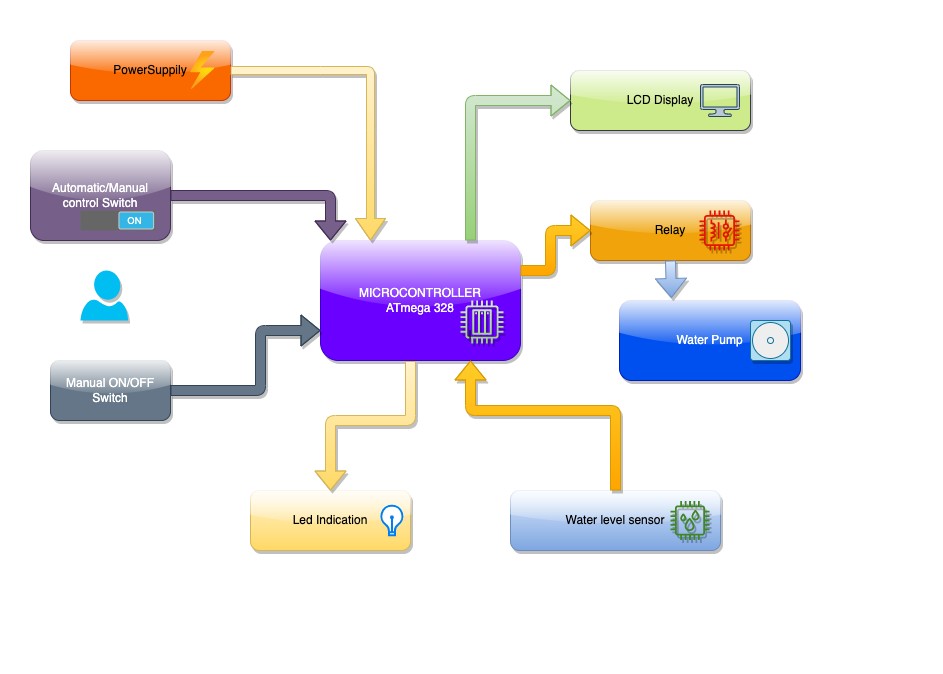

The diagram above was exported from draw.io. Its source (the exported page's mxGraphModel, read from the mxfile embedded in the PNG):
<mxGraphModel dx="946" dy="519" grid="1" gridSize="10" guides="1" tooltips="1" connect="1" arrows="1" fold="1" page="1" pageScale="1" pageWidth="850" pageHeight="1100" math="0" shadow="0">
  <root>
    <mxCell id="0" />
    <mxCell id="1" parent="0" />
    <mxCell id="CBrYF3g5TkuI-6G6drwT-1" value="MICROCONTROLLER&lt;br&gt;ATmega 328" style="rounded=1;whiteSpace=wrap;html=1;shadow=1;glass=1;fillColor=#6a00ff;strokeColor=#3700CC;fontColor=#ffffff;" vertex="1" parent="1">
      <mxGeometry x="320" y="240" width="200" height="120" as="geometry" />
    </mxCell>
    <mxCell id="CBrYF3g5TkuI-6G6drwT-2" value="PowerSuppily" style="rounded=1;whiteSpace=wrap;html=1;shadow=1;sketch=0;glass=1;fillColor=#fa6800;fontColor=#000000;strokeColor=#C73500;" vertex="1" parent="1">
      <mxGeometry x="70" y="40" width="160" height="60" as="geometry" />
    </mxCell>
    <mxCell id="CBrYF3g5TkuI-6G6drwT-4" value="" style="shape=flexArrow;endArrow=classic;html=1;rounded=1;width=8;endSize=6.83;exitX=1;exitY=0.5;exitDx=0;exitDy=0;entryX=0.25;entryY=0;entryDx=0;entryDy=0;endWidth=21;shadow=1;fillColor=#fff2cc;gradientColor=#ffd966;strokeColor=#d6b656;" edge="1" parent="1" source="CBrYF3g5TkuI-6G6drwT-2" target="CBrYF3g5TkuI-6G6drwT-1">
      <mxGeometry width="50" height="50" relative="1" as="geometry">
        <mxPoint x="390" y="280" as="sourcePoint" />
        <mxPoint x="420" y="150" as="targetPoint" />
        <Array as="points">
          <mxPoint x="320" y="70" />
          <mxPoint x="370" y="70" />
          <mxPoint x="370" y="130" />
        </Array>
      </mxGeometry>
    </mxCell>
    <mxCell id="CBrYF3g5TkuI-6G6drwT-5" value="Automatic/Manual&lt;br&gt;control Switch" style="rounded=1;whiteSpace=wrap;html=1;shadow=1;glass=1;sketch=0;fillColor=#76608a;fontColor=#ffffff;strokeColor=#432D57;" vertex="1" parent="1">
      <mxGeometry x="30" y="150" width="140" height="90" as="geometry" />
    </mxCell>
    <mxCell id="CBrYF3g5TkuI-6G6drwT-6" value="" style="shape=flexArrow;endArrow=classic;html=1;rounded=1;exitX=1;exitY=0.5;exitDx=0;exitDy=0;entryX=0.05;entryY=0;entryDx=0;entryDy=0;entryPerimeter=0;shadow=1;sketch=0;fillColor=#76608a;strokeColor=#432D57;" edge="1" parent="1" source="CBrYF3g5TkuI-6G6drwT-5" target="CBrYF3g5TkuI-6G6drwT-1">
      <mxGeometry width="50" height="50" relative="1" as="geometry">
        <mxPoint x="320" y="280" as="sourcePoint" />
        <mxPoint x="370" y="230" as="targetPoint" />
        <Array as="points">
          <mxPoint x="330" y="195" />
        </Array>
      </mxGeometry>
    </mxCell>
    <mxCell id="CBrYF3g5TkuI-6G6drwT-7" value="" style="sketch=0;outlineConnect=0;dashed=0;verticalLabelPosition=bottom;verticalAlign=top;align=center;html=1;fontSize=12;fontStyle=0;aspect=fixed;pointerEvents=1;shape=mxgraph.aws4.iot_thing_plc;rounded=1;shadow=1;glass=1;fillColor=#d5e8d4;gradientColor=#97d077;strokeColor=#82b366;" vertex="1" parent="1">
      <mxGeometry x="460" y="300" width="43" height="43" as="geometry" />
    </mxCell>
    <mxCell id="CBrYF3g5TkuI-6G6drwT-8" value="" style="verticalLabelPosition=bottom;html=1;verticalAlign=top;align=center;strokeColor=none;fillColor=#00BEF2;shape=mxgraph.azure.user;rounded=1;shadow=1;glass=1;sketch=0;" vertex="1" parent="1">
      <mxGeometry x="80" y="270" width="47.5" height="50" as="geometry" />
    </mxCell>
    <mxCell id="CBrYF3g5TkuI-6G6drwT-9" value="Manual ON/OFF&lt;br&gt;Switch" style="rounded=1;whiteSpace=wrap;html=1;shadow=1;glass=1;sketch=0;fillColor=#647687;fontColor=#ffffff;strokeColor=#314354;" vertex="1" parent="1">
      <mxGeometry x="50" y="360" width="120" height="60" as="geometry" />
    </mxCell>
    <mxCell id="CBrYF3g5TkuI-6G6drwT-10" value="" style="shape=flexArrow;endArrow=classic;html=1;rounded=1;shadow=1;sketch=0;exitX=1;exitY=0.5;exitDx=0;exitDy=0;entryX=0;entryY=0.75;entryDx=0;entryDy=0;fillColor=#647687;strokeColor=#314354;" edge="1" parent="1" source="CBrYF3g5TkuI-6G6drwT-9" target="CBrYF3g5TkuI-6G6drwT-1">
      <mxGeometry width="50" height="50" relative="1" as="geometry">
        <mxPoint x="320" y="450" as="sourcePoint" />
        <mxPoint x="370" y="400" as="targetPoint" />
        <Array as="points">
          <mxPoint x="260" y="390" />
          <mxPoint x="260" y="330" />
        </Array>
      </mxGeometry>
    </mxCell>
    <mxCell id="CBrYF3g5TkuI-6G6drwT-11" value="LCD Display" style="rounded=1;whiteSpace=wrap;html=1;shadow=1;glass=1;sketch=0;fillColor=#cdeb8b;strokeColor=#36393d;" vertex="1" parent="1">
      <mxGeometry x="570" y="70" width="180" height="60" as="geometry" />
    </mxCell>
    <mxCell id="CBrYF3g5TkuI-6G6drwT-12" value="" style="shape=flexArrow;endArrow=classic;html=1;rounded=1;shadow=1;sketch=0;exitX=0.75;exitY=0;exitDx=0;exitDy=0;entryX=0;entryY=0.5;entryDx=0;entryDy=0;fillColor=#d5e8d4;gradientColor=#97d077;strokeColor=#82b366;" edge="1" parent="1" source="CBrYF3g5TkuI-6G6drwT-1" target="CBrYF3g5TkuI-6G6drwT-11">
      <mxGeometry width="50" height="50" relative="1" as="geometry">
        <mxPoint x="320" y="210" as="sourcePoint" />
        <mxPoint x="460" y="210" as="targetPoint" />
        <Array as="points">
          <mxPoint x="470" y="100" />
        </Array>
      </mxGeometry>
    </mxCell>
    <mxCell id="CBrYF3g5TkuI-6G6drwT-13" value="" style="sketch=0;pointerEvents=1;shadow=0;dashed=0;html=1;strokeColor=#23445d;fillColor=#bac8d3;labelPosition=center;verticalLabelPosition=bottom;verticalAlign=top;outlineConnect=0;align=center;shape=mxgraph.office.devices.lcd_monitor;rounded=1;glass=1;" vertex="1" parent="1">
      <mxGeometry x="700" y="84" width="39" height="32" as="geometry" />
    </mxCell>
    <mxCell id="CBrYF3g5TkuI-6G6drwT-14" value="" style="verticalLabelPosition=bottom;verticalAlign=top;html=1;shadow=0;dashed=0;strokeWidth=1;shape=mxgraph.android.switch_on;fillColor=#666666;sketch=0;rounded=1;glass=1;" vertex="1" parent="1">
      <mxGeometry x="80" y="210" width="75" height="20" as="geometry" />
    </mxCell>
    <mxCell id="CBrYF3g5TkuI-6G6drwT-15" value="" style="aspect=fixed;html=1;points=[];align=center;image;fontSize=12;image=img/lib/azure2/general/Power.svg;rounded=1;shadow=1;glass=1;sketch=0;" vertex="1" parent="1">
      <mxGeometry x="190" y="51" width="24.59" height="38" as="geometry" />
    </mxCell>
    <mxCell id="CBrYF3g5TkuI-6G6drwT-16" value="Led Indication" style="rounded=1;whiteSpace=wrap;html=1;shadow=1;glass=1;sketch=0;fillColor=#fff2cc;strokeColor=#d6b656;gradientColor=#ffd966;" vertex="1" parent="1">
      <mxGeometry x="250" y="490" width="160" height="60" as="geometry" />
    </mxCell>
    <mxCell id="CBrYF3g5TkuI-6G6drwT-17" value="" style="shape=flexArrow;endArrow=classic;html=1;rounded=1;shadow=1;sketch=0;exitX=0.45;exitY=1.004;exitDx=0;exitDy=0;entryX=0.5;entryY=0;entryDx=0;entryDy=0;exitPerimeter=0;fillColor=#fff2cc;gradientColor=#ffd966;strokeColor=#d6b656;" edge="1" parent="1" source="CBrYF3g5TkuI-6G6drwT-1" target="CBrYF3g5TkuI-6G6drwT-16">
      <mxGeometry width="50" height="50" relative="1" as="geometry">
        <mxPoint x="340" y="460" as="sourcePoint" />
        <mxPoint x="390" y="410" as="targetPoint" />
        <Array as="points">
          <mxPoint x="410" y="420" />
          <mxPoint x="330" y="420" />
        </Array>
      </mxGeometry>
    </mxCell>
    <mxCell id="CBrYF3g5TkuI-6G6drwT-18" value="" style="html=1;verticalLabelPosition=bottom;align=center;labelBackgroundColor=#ffffff;verticalAlign=top;strokeWidth=2;strokeColor=#0080F0;shadow=0;dashed=0;shape=mxgraph.ios7.icons.lightbulb;rounded=1;glass=1;sketch=0;" vertex="1" parent="1">
      <mxGeometry x="380" y="505.15" width="22.8" height="29.7" as="geometry" />
    </mxCell>
    <mxCell id="CBrYF3g5TkuI-6G6drwT-40" value="Water level sensor" style="rounded=1;whiteSpace=wrap;html=1;shadow=1;glass=1;sketch=0;fillColor=#dae8fc;gradientColor=#7ea6e0;strokeColor=#6c8ebf;" vertex="1" parent="1">
      <mxGeometry x="510" y="490" width="210" height="60" as="geometry" />
    </mxCell>
    <mxCell id="CBrYF3g5TkuI-6G6drwT-41" value="" style="sketch=0;outlineConnect=0;fontColor=#232F3E;gradientColor=none;fillColor=#3F8624;strokeColor=none;dashed=0;verticalLabelPosition=bottom;verticalAlign=top;align=center;html=1;fontSize=12;fontStyle=0;aspect=fixed;pointerEvents=1;shape=mxgraph.aws4.iot_thing_humidity_sensor;rounded=1;shadow=1;glass=1;" vertex="1" parent="1">
      <mxGeometry x="670" y="500.5" width="39" height="39" as="geometry" />
    </mxCell>
    <mxCell id="CBrYF3g5TkuI-6G6drwT-42" value="" style="shape=flexArrow;endArrow=classic;html=1;rounded=1;shadow=1;sketch=0;exitX=0.5;exitY=0;exitDx=0;exitDy=0;entryX=0.75;entryY=1;entryDx=0;entryDy=0;fillColor=#ffcd28;gradientColor=#ffa500;strokeColor=#d79b00;" edge="1" parent="1" source="CBrYF3g5TkuI-6G6drwT-40" target="CBrYF3g5TkuI-6G6drwT-1">
      <mxGeometry width="50" height="50" relative="1" as="geometry">
        <mxPoint x="350" y="410" as="sourcePoint" />
        <mxPoint x="400" y="360" as="targetPoint" />
        <Array as="points">
          <mxPoint x="615" y="410" />
          <mxPoint x="470" y="410" />
        </Array>
      </mxGeometry>
    </mxCell>
    <mxCell id="CBrYF3g5TkuI-6G6drwT-43" value="Relay" style="rounded=1;whiteSpace=wrap;html=1;shadow=1;glass=1;sketch=0;fillColor=#f0a30a;fontColor=#000000;strokeColor=#BD7000;" vertex="1" parent="1">
      <mxGeometry x="590" y="200" width="160" height="60" as="geometry" />
    </mxCell>
    <mxCell id="CBrYF3g5TkuI-6G6drwT-44" value="" style="sketch=0;outlineConnect=0;fontColor=#ffffff;fillColor=#e51400;strokeColor=#B20000;dashed=0;verticalLabelPosition=bottom;verticalAlign=top;align=center;html=1;fontSize=12;fontStyle=0;aspect=fixed;pointerEvents=1;shape=mxgraph.aws4.iot_thing_relay;rounded=1;shadow=1;glass=1;" vertex="1" parent="1">
      <mxGeometry x="699" y="210" width="40" height="40" as="geometry" />
    </mxCell>
    <mxCell id="CBrYF3g5TkuI-6G6drwT-45" value="" style="shape=flexArrow;endArrow=classic;html=1;rounded=1;shadow=1;sketch=0;entryX=0;entryY=0.5;entryDx=0;entryDy=0;exitX=1;exitY=0.25;exitDx=0;exitDy=0;fillColor=#ffcd28;gradientColor=#ffa500;strokeColor=#d79b00;" edge="1" parent="1" source="CBrYF3g5TkuI-6G6drwT-1" target="CBrYF3g5TkuI-6G6drwT-43">
      <mxGeometry width="50" height="50" relative="1" as="geometry">
        <mxPoint x="520" y="310" as="sourcePoint" />
        <mxPoint x="530" y="270" as="targetPoint" />
        <Array as="points">
          <mxPoint x="550" y="270" />
          <mxPoint x="550" y="230" />
        </Array>
      </mxGeometry>
    </mxCell>
    <mxCell id="CBrYF3g5TkuI-6G6drwT-46" value="Water Pump" style="rounded=1;whiteSpace=wrap;html=1;shadow=1;glass=1;sketch=0;fillColor=#0050ef;fontColor=#ffffff;strokeColor=#001DBC;" vertex="1" parent="1">
      <mxGeometry x="619" y="300" width="181" height="80" as="geometry" />
    </mxCell>
    <mxCell id="CBrYF3g5TkuI-6G6drwT-47" value="" style="verticalLabelPosition=bottom;html=1;verticalAlign=top;align=center;shape=mxgraph.floorplan.water_cooler;rounded=1;shadow=1;glass=1;sketch=0;fillColor=#b1ddf0;strokeColor=#10739e;" vertex="1" parent="1">
      <mxGeometry x="750" y="320" width="40" height="40" as="geometry" />
    </mxCell>
    <mxCell id="CBrYF3g5TkuI-6G6drwT-48" value="" style="shape=flexArrow;endArrow=classic;html=1;rounded=1;shadow=1;sketch=0;exitX=0.5;exitY=1;exitDx=0;exitDy=0;entryX=0.287;entryY=-0.031;entryDx=0;entryDy=0;entryPerimeter=0;fillColor=#dae8fc;gradientColor=#7ea6e0;strokeColor=#6c8ebf;" edge="1" parent="1" source="CBrYF3g5TkuI-6G6drwT-43" target="CBrYF3g5TkuI-6G6drwT-46">
      <mxGeometry width="50" height="50" relative="1" as="geometry">
        <mxPoint x="480" y="340" as="sourcePoint" />
        <mxPoint x="530" y="290" as="targetPoint" />
      </mxGeometry>
    </mxCell>
    <mxCell id="CBrYF3g5TkuI-6G6drwT-50" value="l" style="rounded=0;whiteSpace=wrap;html=1;shadow=1;glass=1;sketch=0;opacity=0;" vertex="1" parent="1">
      <mxGeometry width="940" height="670" as="geometry" />
    </mxCell>
  </root>
</mxGraphModel>